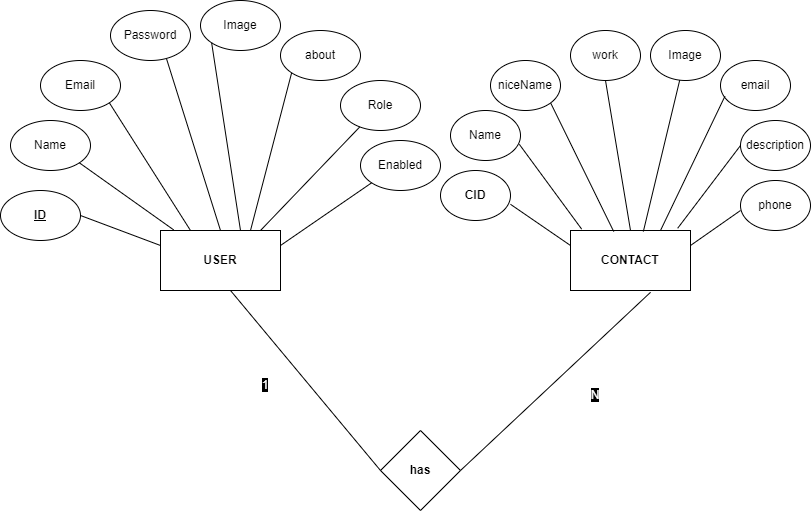

The diagram above was exported from draw.io. Its source (the exported page's mxGraphModel, read from the mxfile embedded in the PNG):
<mxGraphModel dx="1400" dy="783" grid="1" gridSize="10" guides="1" tooltips="1" connect="1" arrows="1" fold="1" page="1" pageScale="1" pageWidth="850" pageHeight="1100" math="0" shadow="0">
  <root>
    <mxCell id="0" />
    <mxCell id="1" parent="0" />
    <mxCell id="UBHvK--B_t7m7NXUa7Ha-1" value="&lt;b&gt;USER&lt;/b&gt;" style="rounded=0;whiteSpace=wrap;html=1;" vertex="1" parent="1">
      <mxGeometry x="180" y="290" width="120" height="60" as="geometry" />
    </mxCell>
    <mxCell id="UBHvK--B_t7m7NXUa7Ha-2" value="&lt;b&gt;CONTACT&lt;/b&gt;" style="rounded=0;whiteSpace=wrap;html=1;" vertex="1" parent="1">
      <mxGeometry x="590" y="290" width="120" height="60" as="geometry" />
    </mxCell>
    <mxCell id="UBHvK--B_t7m7NXUa7Ha-3" value="Name" style="ellipse;whiteSpace=wrap;html=1;" vertex="1" parent="1">
      <mxGeometry x="30" y="180" width="80" height="50" as="geometry" />
    </mxCell>
    <mxCell id="UBHvK--B_t7m7NXUa7Ha-4" value="Email" style="ellipse;whiteSpace=wrap;html=1;" vertex="1" parent="1">
      <mxGeometry x="60" y="120" width="80" height="50" as="geometry" />
    </mxCell>
    <mxCell id="UBHvK--B_t7m7NXUa7Ha-5" value="Password" style="ellipse;whiteSpace=wrap;html=1;" vertex="1" parent="1">
      <mxGeometry x="130" y="70" width="80" height="50" as="geometry" />
    </mxCell>
    <mxCell id="UBHvK--B_t7m7NXUa7Ha-6" value="Image" style="ellipse;whiteSpace=wrap;html=1;" vertex="1" parent="1">
      <mxGeometry x="220" y="60" width="80" height="50" as="geometry" />
    </mxCell>
    <mxCell id="UBHvK--B_t7m7NXUa7Ha-7" value="about" style="ellipse;whiteSpace=wrap;html=1;" vertex="1" parent="1">
      <mxGeometry x="300" y="90" width="80" height="50" as="geometry" />
    </mxCell>
    <mxCell id="UBHvK--B_t7m7NXUa7Ha-8" value="Role" style="ellipse;whiteSpace=wrap;html=1;" vertex="1" parent="1">
      <mxGeometry x="360" y="140" width="80" height="50" as="geometry" />
    </mxCell>
    <mxCell id="UBHvK--B_t7m7NXUa7Ha-9" value="Enabled" style="ellipse;whiteSpace=wrap;html=1;" vertex="1" parent="1">
      <mxGeometry x="380" y="200" width="80" height="50" as="geometry" />
    </mxCell>
    <mxCell id="UBHvK--B_t7m7NXUa7Ha-11" value="&lt;b&gt;&lt;u&gt;ID&lt;/u&gt;&lt;/b&gt;" style="ellipse;whiteSpace=wrap;html=1;" vertex="1" parent="1">
      <mxGeometry x="20" y="250" width="80" height="50" as="geometry" />
    </mxCell>
    <mxCell id="UBHvK--B_t7m7NXUa7Ha-15" value="" style="endArrow=none;html=1;rounded=0;exitX=1;exitY=0.5;exitDx=0;exitDy=0;entryX=0;entryY=0.25;entryDx=0;entryDy=0;" edge="1" parent="1" source="UBHvK--B_t7m7NXUa7Ha-11" target="UBHvK--B_t7m7NXUa7Ha-1">
      <mxGeometry width="50" height="50" relative="1" as="geometry">
        <mxPoint x="400" y="330" as="sourcePoint" />
        <mxPoint x="450" y="280" as="targetPoint" />
      </mxGeometry>
    </mxCell>
    <mxCell id="UBHvK--B_t7m7NXUa7Ha-16" value="" style="endArrow=none;html=1;rounded=0;exitX=1;exitY=1;exitDx=0;exitDy=0;entryX=0.11;entryY=-0.01;entryDx=0;entryDy=0;entryPerimeter=0;" edge="1" parent="1" source="UBHvK--B_t7m7NXUa7Ha-3" target="UBHvK--B_t7m7NXUa7Ha-1">
      <mxGeometry width="50" height="50" relative="1" as="geometry">
        <mxPoint x="120" y="230" as="sourcePoint" />
        <mxPoint x="200" y="260" as="targetPoint" />
      </mxGeometry>
    </mxCell>
    <mxCell id="UBHvK--B_t7m7NXUa7Ha-17" value="" style="endArrow=none;html=1;rounded=0;exitX=1;exitY=1;exitDx=0;exitDy=0;entryX=0.25;entryY=0;entryDx=0;entryDy=0;" edge="1" parent="1" source="UBHvK--B_t7m7NXUa7Ha-4" target="UBHvK--B_t7m7NXUa7Ha-1">
      <mxGeometry width="50" height="50" relative="1" as="geometry">
        <mxPoint x="150" y="200" as="sourcePoint" />
        <mxPoint x="230" y="230" as="targetPoint" />
      </mxGeometry>
    </mxCell>
    <mxCell id="UBHvK--B_t7m7NXUa7Ha-18" value="" style="endArrow=none;html=1;rounded=0;exitX=0.7;exitY=0.964;exitDx=0;exitDy=0;entryX=0.5;entryY=0;entryDx=0;entryDy=0;exitPerimeter=0;" edge="1" parent="1" source="UBHvK--B_t7m7NXUa7Ha-5" target="UBHvK--B_t7m7NXUa7Ha-1">
      <mxGeometry width="50" height="50" relative="1" as="geometry">
        <mxPoint x="200" y="190" as="sourcePoint" />
        <mxPoint x="280" y="220" as="targetPoint" />
      </mxGeometry>
    </mxCell>
    <mxCell id="UBHvK--B_t7m7NXUa7Ha-19" value="" style="endArrow=none;html=1;rounded=0;exitX=0;exitY=1;exitDx=0;exitDy=0;" edge="1" parent="1" source="UBHvK--B_t7m7NXUa7Ha-6">
      <mxGeometry width="50" height="50" relative="1" as="geometry">
        <mxPoint x="230" y="190" as="sourcePoint" />
        <mxPoint x="260" y="290" as="targetPoint" />
      </mxGeometry>
    </mxCell>
    <mxCell id="UBHvK--B_t7m7NXUa7Ha-20" value="" style="endArrow=none;html=1;rounded=0;exitX=0;exitY=1;exitDx=0;exitDy=0;entryX=0.75;entryY=0;entryDx=0;entryDy=0;" edge="1" parent="1" source="UBHvK--B_t7m7NXUa7Ha-7" target="UBHvK--B_t7m7NXUa7Ha-1">
      <mxGeometry width="50" height="50" relative="1" as="geometry">
        <mxPoint x="270" y="210" as="sourcePoint" />
        <mxPoint x="350" y="240" as="targetPoint" />
      </mxGeometry>
    </mxCell>
    <mxCell id="UBHvK--B_t7m7NXUa7Ha-21" value="" style="endArrow=none;html=1;rounded=0;" edge="1" parent="1" source="UBHvK--B_t7m7NXUa7Ha-8">
      <mxGeometry width="50" height="50" relative="1" as="geometry">
        <mxPoint x="320" y="250" as="sourcePoint" />
        <mxPoint x="280" y="290" as="targetPoint" />
      </mxGeometry>
    </mxCell>
    <mxCell id="UBHvK--B_t7m7NXUa7Ha-22" value="" style="endArrow=none;html=1;rounded=0;exitX=0;exitY=1;exitDx=0;exitDy=0;entryX=1;entryY=0.25;entryDx=0;entryDy=0;" edge="1" parent="1" source="UBHvK--B_t7m7NXUa7Ha-9" target="UBHvK--B_t7m7NXUa7Ha-1">
      <mxGeometry width="50" height="50" relative="1" as="geometry">
        <mxPoint x="350" y="290" as="sourcePoint" />
        <mxPoint x="430" y="320" as="targetPoint" />
      </mxGeometry>
    </mxCell>
    <mxCell id="UBHvK--B_t7m7NXUa7Ha-23" value="Name" style="ellipse;whiteSpace=wrap;html=1;" vertex="1" parent="1">
      <mxGeometry x="470" y="170" width="70" height="50" as="geometry" />
    </mxCell>
    <mxCell id="UBHvK--B_t7m7NXUa7Ha-24" value="niceName" style="ellipse;whiteSpace=wrap;html=1;" vertex="1" parent="1">
      <mxGeometry x="510" y="120" width="70" height="50" as="geometry" />
    </mxCell>
    <mxCell id="UBHvK--B_t7m7NXUa7Ha-25" value="work" style="ellipse;whiteSpace=wrap;html=1;" vertex="1" parent="1">
      <mxGeometry x="590" y="90" width="70" height="50" as="geometry" />
    </mxCell>
    <mxCell id="UBHvK--B_t7m7NXUa7Ha-26" value="Image" style="ellipse;whiteSpace=wrap;html=1;" vertex="1" parent="1">
      <mxGeometry x="670" y="90" width="70" height="50" as="geometry" />
    </mxCell>
    <mxCell id="UBHvK--B_t7m7NXUa7Ha-27" value="email" style="ellipse;whiteSpace=wrap;html=1;" vertex="1" parent="1">
      <mxGeometry x="740" y="120" width="70" height="50" as="geometry" />
    </mxCell>
    <mxCell id="UBHvK--B_t7m7NXUa7Ha-28" value="description" style="ellipse;whiteSpace=wrap;html=1;" vertex="1" parent="1">
      <mxGeometry x="760" y="180" width="70" height="50" as="geometry" />
    </mxCell>
    <mxCell id="UBHvK--B_t7m7NXUa7Ha-29" value="phone" style="ellipse;whiteSpace=wrap;html=1;" vertex="1" parent="1">
      <mxGeometry x="760" y="240" width="70" height="50" as="geometry" />
    </mxCell>
    <mxCell id="UBHvK--B_t7m7NXUa7Ha-30" value="&lt;b&gt;CID&lt;/b&gt;" style="ellipse;whiteSpace=wrap;html=1;" vertex="1" parent="1">
      <mxGeometry x="460" y="230" width="70" height="50" as="geometry" />
    </mxCell>
    <mxCell id="UBHvK--B_t7m7NXUa7Ha-31" value="" style="endArrow=none;html=1;rounded=0;exitX=1;exitY=0.676;exitDx=0;exitDy=0;entryX=0;entryY=0.25;entryDx=0;entryDy=0;exitPerimeter=0;" edge="1" parent="1" source="UBHvK--B_t7m7NXUa7Ha-30" target="UBHvK--B_t7m7NXUa7Ha-2">
      <mxGeometry width="50" height="50" relative="1" as="geometry">
        <mxPoint x="560" y="250" as="sourcePoint" />
        <mxPoint x="640" y="280" as="targetPoint" />
      </mxGeometry>
    </mxCell>
    <mxCell id="UBHvK--B_t7m7NXUa7Ha-32" value="" style="endArrow=none;html=1;rounded=0;exitX=0.983;exitY=0.676;exitDx=0;exitDy=0;entryX=0.093;entryY=-0.023;entryDx=0;entryDy=0;exitPerimeter=0;entryPerimeter=0;" edge="1" parent="1" source="UBHvK--B_t7m7NXUa7Ha-23" target="UBHvK--B_t7m7NXUa7Ha-2">
      <mxGeometry width="50" height="50" relative="1" as="geometry">
        <mxPoint x="570" y="230" as="sourcePoint" />
        <mxPoint x="650" y="260" as="targetPoint" />
      </mxGeometry>
    </mxCell>
    <mxCell id="UBHvK--B_t7m7NXUa7Ha-33" value="" style="endArrow=none;html=1;rounded=0;exitX=1;exitY=1;exitDx=0;exitDy=0;entryX=0.36;entryY=0.017;entryDx=0;entryDy=0;entryPerimeter=0;" edge="1" parent="1" source="UBHvK--B_t7m7NXUa7Ha-24" target="UBHvK--B_t7m7NXUa7Ha-2">
      <mxGeometry width="50" height="50" relative="1" as="geometry">
        <mxPoint x="640" y="220" as="sourcePoint" />
        <mxPoint x="720" y="250" as="targetPoint" />
      </mxGeometry>
    </mxCell>
    <mxCell id="UBHvK--B_t7m7NXUa7Ha-34" value="" style="endArrow=none;html=1;rounded=0;exitX=0.5;exitY=1;exitDx=0;exitDy=0;entryX=0.5;entryY=0;entryDx=0;entryDy=0;" edge="1" parent="1" source="UBHvK--B_t7m7NXUa7Ha-25" target="UBHvK--B_t7m7NXUa7Ha-2">
      <mxGeometry width="50" height="50" relative="1" as="geometry">
        <mxPoint x="630" y="200" as="sourcePoint" />
        <mxPoint x="710" y="230" as="targetPoint" />
      </mxGeometry>
    </mxCell>
    <mxCell id="UBHvK--B_t7m7NXUa7Ha-35" value="" style="endArrow=none;html=1;rounded=0;entryX=0.607;entryY=0.017;entryDx=0;entryDy=0;entryPerimeter=0;" edge="1" parent="1" source="UBHvK--B_t7m7NXUa7Ha-26" target="UBHvK--B_t7m7NXUa7Ha-2">
      <mxGeometry width="50" height="50" relative="1" as="geometry">
        <mxPoint x="660" y="210" as="sourcePoint" />
        <mxPoint x="740" y="240" as="targetPoint" />
      </mxGeometry>
    </mxCell>
    <mxCell id="UBHvK--B_t7m7NXUa7Ha-36" value="" style="endArrow=none;html=1;rounded=0;exitX=0.063;exitY=0.716;exitDx=0;exitDy=0;entryX=0.75;entryY=0;entryDx=0;entryDy=0;exitPerimeter=0;" edge="1" parent="1" source="UBHvK--B_t7m7NXUa7Ha-27" target="UBHvK--B_t7m7NXUa7Ha-2">
      <mxGeometry width="50" height="50" relative="1" as="geometry">
        <mxPoint x="700" y="230" as="sourcePoint" />
        <mxPoint x="780" y="260" as="targetPoint" />
      </mxGeometry>
    </mxCell>
    <mxCell id="UBHvK--B_t7m7NXUa7Ha-37" value="" style="endArrow=none;html=1;rounded=0;exitX=0;exitY=0.5;exitDx=0;exitDy=0;entryX=0.893;entryY=-0.037;entryDx=0;entryDy=0;entryPerimeter=0;" edge="1" parent="1" source="UBHvK--B_t7m7NXUa7Ha-28" target="UBHvK--B_t7m7NXUa7Ha-2">
      <mxGeometry width="50" height="50" relative="1" as="geometry">
        <mxPoint x="740" y="320" as="sourcePoint" />
        <mxPoint x="820" y="350" as="targetPoint" />
      </mxGeometry>
    </mxCell>
    <mxCell id="UBHvK--B_t7m7NXUa7Ha-38" value="" style="endArrow=none;html=1;rounded=0;entryX=1;entryY=0.25;entryDx=0;entryDy=0;" edge="1" parent="1" target="UBHvK--B_t7m7NXUa7Ha-2">
      <mxGeometry width="50" height="50" relative="1" as="geometry">
        <mxPoint x="760" y="270" as="sourcePoint" />
        <mxPoint x="840" y="380" as="targetPoint" />
      </mxGeometry>
    </mxCell>
    <mxCell id="UBHvK--B_t7m7NXUa7Ha-39" value="&lt;b&gt;has&lt;/b&gt;" style="rhombus;whiteSpace=wrap;html=1;" vertex="1" parent="1">
      <mxGeometry x="400" y="490" width="80" height="80" as="geometry" />
    </mxCell>
    <mxCell id="UBHvK--B_t7m7NXUa7Ha-40" value="" style="endArrow=none;html=1;rounded=0;entryX=0;entryY=0.5;entryDx=0;entryDy=0;" edge="1" parent="1" target="UBHvK--B_t7m7NXUa7Ha-39">
      <mxGeometry width="50" height="50" relative="1" as="geometry">
        <mxPoint x="250" y="350" as="sourcePoint" />
        <mxPoint x="340" y="465" as="targetPoint" />
      </mxGeometry>
    </mxCell>
    <mxCell id="UBHvK--B_t7m7NXUa7Ha-41" value="" style="endArrow=none;html=1;rounded=0;exitX=0.667;exitY=1.03;exitDx=0;exitDy=0;entryX=1;entryY=0.5;entryDx=0;entryDy=0;exitPerimeter=0;" edge="1" parent="1" source="UBHvK--B_t7m7NXUa7Ha-2" target="UBHvK--B_t7m7NXUa7Ha-39">
      <mxGeometry width="50" height="50" relative="1" as="geometry">
        <mxPoint x="585" y="490" as="sourcePoint" />
        <mxPoint x="665" y="520" as="targetPoint" />
      </mxGeometry>
    </mxCell>
    <mxCell id="UBHvK--B_t7m7NXUa7Ha-42" value="&lt;font style=&quot;background-color: rgb(0, 0, 0);&quot; color=&quot;#ffffff&quot;&gt;1&lt;/font&gt;" style="text;html=1;strokeColor=none;fillColor=none;align=center;verticalAlign=middle;whiteSpace=wrap;rounded=0;" vertex="1" parent="1">
      <mxGeometry x="260" y="430" width="50" height="30" as="geometry" />
    </mxCell>
    <mxCell id="UBHvK--B_t7m7NXUa7Ha-43" value="&lt;font style=&quot;background-color: rgb(0, 0, 0);&quot; color=&quot;#ffffff&quot;&gt;N&lt;/font&gt;" style="text;html=1;strokeColor=none;fillColor=none;align=center;verticalAlign=middle;whiteSpace=wrap;rounded=0;" vertex="1" parent="1">
      <mxGeometry x="590" y="440" width="50" height="30" as="geometry" />
    </mxCell>
  </root>
</mxGraphModel>